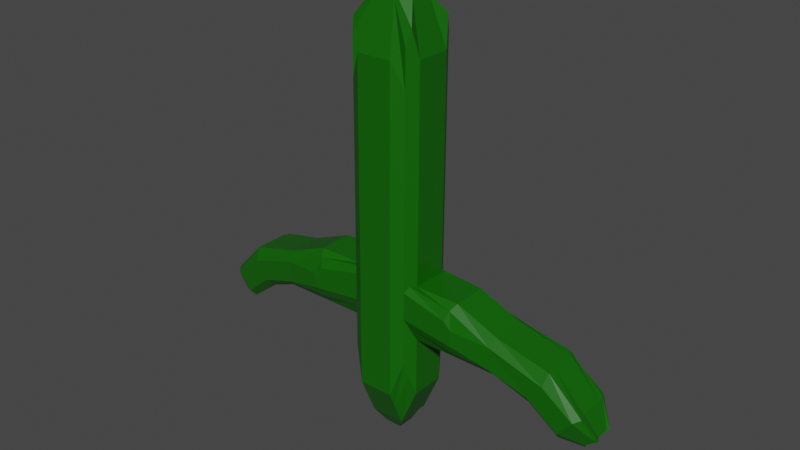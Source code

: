 # Source: Cactus.blend  (saved by Blender 2.81.16; exported with 4.5.12 LTS)
import bpy
from mathutils import Matrix  # noqa: F401  (used for matrix-valued properties, if any)

bpy.ops.wm.read_factory_settings(use_empty=True)
scene = bpy.context.scene
scene.name = 'Scene'

# ---- collections
col_collection = bpy.data.collections.new('Collection'); scene.collection.children.link(col_collection)

# ---- materials (node trees are filled in below, after node groups)
mat_material = bpy.data.materials.new('Material')
mat_material.alpha_threshold = 0.0
mat_material.use_transparent_shadow = False
mat_material.line_color = (0.0, 0.0, 0.0, 1.0)

# ---- material node trees
mat_material.use_nodes = True; mat_material.node_tree.nodes.clear()
_N = mat_material.node_tree.nodes; _L = mat_material.node_tree.links
n0 = _N.new('ShaderNodeOutputMaterial'); n0.name = 'Material Output'; n0.location = (300, 300)
n1 = _N.new('ShaderNodeBsdfPrincipled'); n1.name = 'Principled BSDF'; n1.location = (10, 300)
n1.distribution = 'GGX'
n1.subsurface_method = 'BURLEY'
n1.inputs[0].default_value = (0.004681, 0.1193, 0.0, 1.0)
n1.inputs[2].default_value = 0.4
n1.inputs[3].default_value = 1.45
n1.inputs[27].default_value = (0.0, 0.0, 0.0, 1.0)
n1.inputs[28].default_value = 1.0
_L.new(n1.outputs[0], n0.inputs[0])
n0.is_active_output = True

# ---- world
world_world = bpy.data.worlds.new('World'); scene.world = world_world
world_world.use_nodes = True; world_world.node_tree.nodes.clear()
_N = world_world.node_tree.nodes; _L = world_world.node_tree.links
n0 = _N.new('ShaderNodeOutputWorld'); n0.name = 'World Output'; n0.location = (300, 300)
n1 = _N.new('ShaderNodeBackground'); n1.name = 'Background'; n1.location = (10, 300)
n1.inputs[0].default_value = (0.05088, 0.05088, 0.05088, 1.0)
_L.new(n1.outputs[0], n0.inputs[0])
n0.is_active_output = True
world_world.color = (0.05088, 0.05088, 0.05088)
world_world.use_sun_shadow = False
world_world.sun_shadow_jitter_overblur = 0.0

# ---- meshes
me_cube = bpy.data.meshes.new('Cube')
me_cube.from_pydata([(0.8122, -0.9554, 3.974), (0.8122, -0.9035, 12.67), (0.8122, 0.6691, 3.964), (0.8122, 0.7209, 12.66), (1.0, -0.1492, 2.963), (0.5948, -0.08692, 13.67), (1.0, 0.3508, 2.96), (0.5948, 0.2105, 13.67), (0.5948, -0.3843, 13.68), (1.0, -0.6491, 2.966), (0.2974, 0.5078, 13.67), (0.5, -1.149, 2.969), (0.5, -0.1561, 1.795), (0.2974, -0.6817, 13.68), (0.5, 0.8508, 2.957), (0.2974, -0.08692, 13.67), (0.5, 0.3439, 1.792), (0.2974, 0.2105, 13.67), (0.5, -0.6561, 1.798), (0.2974, -0.3843, 13.68), (0.5948, 0.06177, 13.67), (1.0, 0.1008, 2.962), (0.2974, 0.06177, 13.67), (0.5, 0.09388, 1.794), (1.0, -0.3991, 2.965), (0.5948, -0.2356, 13.67), (0.5, -0.4061, 1.797), (0.2974, -0.2356, 13.67), (0.1487, -0.6817, 13.68), (0.25, 0.8508, 2.957), (0.1487, -0.08692, 13.67), (0.1487, 0.2105, 13.67), (0.1487, -0.3843, 13.68), (0.1487, 0.5078, 13.67), (0.25, -1.149, 2.969), (0.25, -0.1586, 1.383), (0.25, 0.3439, 1.792), (0.25, -0.6561, 1.798), (0.1487, 0.06177, 13.67), (0.25, 0.09143, 1.382), (0.1487, -0.2356, 13.67), (0.25, -0.4086, 1.385), (0.9061, 0.51, 3.462), (0.9061, 0.5678, 13.17), (0.5, 0.5974, 2.375), (0.2974, 0.3592, 13.67), (0.1487, 0.3592, 13.67), (0.25, 0.5974, 2.375), (0.8897, -0.7723, 13.09), (0.8897, -0.8291, 3.558), (0.2974, -0.559, 13.68), (0.5, -0.9458, 2.486), (0.1487, -0.559, 13.68), (0.25, -0.9458, 2.486), (0.624, 0.09561, 2.083), (0.6273, -0.1543, 2.093), (0.6206, 0.3456, 2.074), (0.6339, -0.6542, 2.111), (0.6306, -0.4043, 2.102), (0.8122, -0.9101, 11.56), (0.8122, 0.7143, 11.56), (1.0, -0.09344, 12.31), (1.0, 0.4066, 12.31), (1.0, -0.5934, 12.31), (0.5, 0.9065, 12.3), (0.5, -1.093, 12.32), (1.0, 0.1566, 12.31), (1.0, -0.3434, 12.31), (0.25, -1.093, 12.32), (0.25, 0.9065, 12.3), (0.9061, 0.5604, 11.93), (0.8897, -0.7795, 11.87), (0.8122, -0.9424, 6.158), (0.8122, 0.6821, 6.148), (1.0, -0.1294, 6.273), (1.0, 0.3706, 6.27), (1.0, -0.6294, 6.276), (0.5, 0.8669, 5.647), (0.5, -1.133, 5.659), (1.0, 0.1206, 6.272), (1.0, -0.3794, 6.275), (0.25, -1.133, 5.659), (0.25, 0.8669, 5.647), (0.9061, 0.5267, 6.269), (0.8897, -0.8126, 6.32), (0.8122, -0.9471, 5.371), (0.8122, 0.6774, 5.361), (1.0, -0.1389, 4.684), (1.0, 0.3611, 4.681), (1.0, -0.6389, 4.687), (0.5, 0.8611, 4.678), (0.5, -1.139, 4.689), (1.0, 0.1111, 4.682), (1.0, -0.3889, 4.685), (0.25, -1.139, 4.689), (0.25, 0.8611, 4.678), (0.9061, 0.5192, 5.021), (0.8897, -0.8199, 5.089), (2.313, -0.9482, 5.173), (2.313, -0.9455, 5.624), (3.33, 0.6762, 5.163), (3.33, 0.6786, 5.568), (3.518, -0.1389, 4.684), (3.518, -0.1324, 5.768), (3.518, 0.3611, 4.681), (3.518, 0.3676, 5.765), (3.518, -0.6389, 4.687), (3.518, -0.6324, 5.771), (3.518, 0.1111, 4.682), (3.518, 0.1176, 5.766), (3.518, -0.3889, 4.685), (3.518, -0.3824, 5.769), (3.424, 0.5181, 4.823), (3.424, 0.5234, 5.712), (3.408, -0.8211, 4.891), (3.408, -0.8173, 5.529), (2.289, -0.1389, 4.684), (2.289, 0.1111, 4.682), (2.101, 0.6764, 5.191), (2.179, -0.821, 4.919), (2.289, -0.6389, 4.687), (2.289, 0.3611, 4.681), (2.195, 0.5182, 4.851), (2.289, -0.6294, 6.276), (2.289, -0.3794, 6.275), (2.289, -0.1294, 6.273), (2.101, -0.9442, 5.844), (2.179, -0.8139, 6.102), (2.289, 0.3706, 6.27), (2.195, 0.5251, 6.01), (2.101, -0.9481, 5.201), (2.101, 0.68, 5.794), (2.289, 0.1206, 6.272), (2.289, -0.3889, 4.685), (4.633, 0.7721, 4.762), (4.891, 0.774, 5.073), (4.468, -0.04303, 4.274), (4.98, -0.03668, 5.339), (4.468, 0.457, 4.271), (4.98, 0.4633, 5.336), (4.468, -0.543, 4.277), (4.98, -0.5367, 5.342), (4.468, 0.207, 4.272), (4.98, 0.2133, 5.337), (4.468, -0.293, 4.275), (4.98, -0.2867, 5.34), (4.487, 0.6141, 4.44), (4.875, 0.6195, 5.355), (4.513, -0.7251, 4.504), (4.92, -0.7222, 4.996), (5.492, 0.8554, 4.049), (5.751, 0.8573, 4.361), (5.328, 0.04026, 3.561), (5.839, 0.04492, 4.344), (5.328, 0.5402, 3.558), (5.839, 0.5449, 4.341), (5.328, -0.4597, 3.564), (5.928, -0.4551, 4.347), (5.328, 0.2903, 3.56), (5.839, 0.2949, 4.343), (5.328, -0.2097, 3.563), (5.839, -0.2051, 4.346), (5.347, 0.6974, 3.728), (5.823, 0.7012, 4.361), (5.372, -0.6418, 3.792), (5.779, -0.6389, 4.283), (5.997, 0.5616, 3.617), (6.133, 0.5626, 3.781), (5.91, 0.1326, 3.36), (6.179, 0.1345, 3.685), (5.91, 0.3957, 3.358), (6.179, 0.3977, 3.683), (5.91, -0.1306, 3.361), (6.268, -0.1287, 3.686), (5.91, 0.2641, 3.359), (6.179, 0.2661, 3.684), (5.91, 0.0009731, 3.361), (6.179, 0.00291, 3.686), (5.92, 0.4784, 3.447), (6.212, 0.4799, 3.694), (5.934, -0.2265, 3.481), (6.148, -0.2249, 3.74), (-0.8122, -0.9554, 3.974), (-0.8122, -0.9035, 12.67), (-0.8122, 0.6691, 3.964), (-0.8122, 0.7209, 12.66), (-1.0, -0.1492, 2.963), (-0.5948, -0.08692, 13.67), (0.0, -0.6817, 13.68), (0.0, 0.8508, 2.957), (0.0, 0.5078, 13.67), (0.0, -1.149, 2.969), (0.0, -0.08692, 13.67), (0.0, -0.1586, 1.383), (-1.0, 0.3508, 2.96), (-0.5948, 0.2105, 13.67), (0.0, 0.2105, 13.67), (0.0, 0.3439, 1.792), (-0.5948, -0.3843, 13.68), (-1.0, -0.6491, 2.966), (0.0, -0.6561, 1.798), (0.0, -0.3843, 13.68), (-0.2974, 0.5078, 13.67), (-0.5, -1.149, 2.969), (-0.5, -0.1561, 1.795), (-0.2974, -0.6817, 13.68), (-0.5, 0.8508, 2.957), (-0.2974, -0.08692, 13.67), (-0.5, 0.3439, 1.792), (-0.2974, 0.2105, 13.67), (-0.5, -0.6561, 1.798), (-0.2974, -0.3843, 13.68), (-0.5948, 0.06177, 13.67), (-1.0, 0.1008, 2.962), (0.0, 0.06177, 13.67), (0.0, 0.09143, 1.382), (-0.2974, 0.06177, 13.67), (-0.5, 0.09388, 1.794), (-1.0, -0.3991, 2.965), (0.0, -0.4086, 1.385), (0.0, -0.2356, 13.67), (-0.5948, -0.2356, 13.67), (-0.5, -0.4061, 1.797), (-0.2974, -0.2356, 13.67), (-0.1487, -0.6817, 13.68), (-0.25, 0.8508, 2.957), (-0.1487, -0.08692, 13.67), (-0.1487, 0.2105, 13.67), (-0.1487, -0.3843, 13.68), (-0.1487, 0.5078, 13.67), (-0.25, -1.149, 2.969), (-0.25, -0.1586, 1.383), (-0.25, 0.3439, 1.792), (-0.25, -0.6561, 1.798), (-0.1487, 0.06177, 13.67), (-0.25, 0.09143, 1.382), (-0.1487, -0.2356, 13.67), (-0.25, -0.4086, 1.385), (-0.9061, 0.51, 3.462), (0.0, 0.3592, 13.67), (0.0, 0.5974, 2.375), (-0.9061, 0.5678, 13.17), (-0.5, 0.5974, 2.375), (-0.2974, 0.3592, 13.67), (-0.1487, 0.3592, 13.67), (-0.25, 0.5974, 2.375), (-0.8897, -0.7723, 13.09), (-0.8897, -0.8291, 3.558), (0.0, -0.9458, 2.486), (0.0, -0.559, 13.68), (-0.2974, -0.559, 13.68), (-0.5, -0.9458, 2.486), (-0.1487, -0.559, 13.68), (-0.25, -0.9458, 2.486), (-0.624, 0.09561, 2.083), (-0.6273, -0.1543, 2.093), (-0.6206, 0.3456, 2.074), (-0.6339, -0.6542, 2.111), (-0.6306, -0.4043, 2.102), (-0.8122, -0.9101, 11.56), (-0.8122, 0.7143, 11.56), (-1.0, -0.09344, 12.31), (0.0, -1.093, 12.32), (0.0, 0.9065, 12.3), (-1.0, 0.4066, 12.31), (-1.0, -0.5934, 12.31), (-0.5, 0.9065, 12.3), (-0.5, -1.093, 12.32), (-1.0, 0.1566, 12.31), (-1.0, -0.3434, 12.31), (-0.25, -1.093, 12.32), (-0.25, 0.9065, 12.3), (-0.9061, 0.5604, 11.93), (-0.8897, -0.7795, 11.87), (-0.8122, -0.9424, 6.158), (-0.8122, 0.6821, 6.148), (-1.0, -0.1294, 6.273), (0.0, -1.133, 5.659), (0.0, 0.8669, 5.647), (-1.0, 0.3706, 6.27), (-1.0, -0.6294, 6.276), (-0.5, 0.8669, 5.647), (-0.5, -1.133, 5.659), (-1.0, 0.1206, 6.272), (-1.0, -0.3794, 6.275), (-0.25, -1.133, 5.659), (-0.25, 0.8669, 5.647), (-0.9061, 0.5267, 6.269), (-0.8897, -0.8126, 6.32), (-0.8122, -0.9471, 5.371), (-0.8122, 0.6774, 5.361), (-1.0, -0.1389, 4.684), (0.0, -1.139, 4.689), (0.0, 0.8611, 4.678), (-1.0, 0.3611, 4.681), (-1.0, -0.6389, 4.687), (-0.5, 0.8611, 4.678), (-0.5, -1.139, 4.689), (-1.0, 0.1111, 4.682), (-1.0, -0.3889, 4.685), (-0.25, -1.139, 4.689), (-0.25, 0.8611, 4.678), (-0.9061, 0.5192, 5.021), (-0.8897, -0.8199, 5.089), (-2.313, -0.9482, 5.173), (-2.313, -0.9455, 5.624), (-3.33, 0.6762, 5.163), (-3.33, 0.6786, 5.568), (-3.518, -0.1389, 4.684), (-3.518, -0.1324, 5.768), (-3.518, 0.3611, 4.681), (-3.518, 0.3676, 5.765), (-3.518, -0.6389, 4.687), (-3.518, -0.6324, 5.771), (-3.518, 0.1111, 4.682), (-3.518, 0.1176, 5.766), (-3.518, -0.3889, 4.685), (-3.518, -0.3824, 5.769), (-3.424, 0.5181, 4.823), (-3.424, 0.5234, 5.712), (-3.408, -0.8211, 4.891), (-3.408, -0.8173, 5.529), (-2.289, -0.1389, 4.684), (-2.289, 0.1111, 4.682), (-2.101, 0.6764, 5.191), (-2.179, -0.821, 4.919), (-2.289, -0.6389, 4.687), (-2.289, 0.3611, 4.681), (-2.195, 0.5182, 4.851), (-2.289, -0.6294, 6.276), (-2.289, -0.3794, 6.275), (-2.289, -0.1294, 6.273), (-2.101, -0.9442, 5.844), (-2.179, -0.8139, 6.102), (-2.289, 0.3706, 6.27), (-2.195, 0.5251, 6.01), (-2.101, -0.9481, 5.201), (-2.101, 0.68, 5.794), (-2.289, 0.1206, 6.272), (-2.289, -0.3889, 4.685), (-4.633, 0.7721, 4.762), (-4.891, 0.774, 5.073), (-4.468, -0.04303, 4.274), (-4.98, -0.03668, 5.339), (-4.468, 0.457, 4.271), (-4.98, 0.4633, 5.336), (-4.468, -0.543, 4.277), (-4.98, -0.5367, 5.342), (-4.468, 0.207, 4.272), (-4.98, 0.2133, 5.337), (-4.468, -0.293, 4.275), (-4.98, -0.2867, 5.34), (-4.487, 0.6141, 4.44), (-4.875, 0.6195, 5.355), (-4.513, -0.7251, 4.504), (-4.92, -0.7222, 4.996), (-5.492, 0.8554, 4.049), (-5.751, 0.8573, 4.361), (-5.328, 0.04026, 3.561), (-5.839, 0.04492, 4.344), (-5.328, 0.5402, 3.558), (-5.839, 0.5449, 4.341), (-5.328, -0.4597, 3.564), (-5.928, -0.4551, 4.347), (-5.328, 0.2903, 3.56), (-5.839, 0.2949, 4.343), (-5.328, -0.2097, 3.563), (-5.839, -0.2051, 4.346), (-5.347, 0.6974, 3.728), (-5.823, 0.7012, 4.361), (-5.372, -0.6418, 3.792), (-5.779, -0.6389, 4.283), (-5.997, 0.5616, 3.617), (-6.133, 0.5626, 3.781), (-5.91, 0.1326, 3.36), (-6.179, 0.1345, 3.685), (-5.91, 0.3957, 3.358), (-6.179, 0.3977, 3.683), (-5.91, -0.1306, 3.361), (-6.268, -0.1287, 3.686), (-5.91, 0.2641, 3.359), (-6.179, 0.2661, 3.684), (-5.91, 0.0009731, 3.361), (-6.179, 0.00291, 3.686), (-5.92, 0.4784, 3.447), (-6.212, 0.4799, 3.694), (-5.934, -0.2265, 3.481), (-6.148, -0.2249, 3.74)], [], [(45, 43, 3, 10), (96, 42, 2, 86), (91, 11, 0, 85), (93, 24, 4, 87), (27, 25, 5, 15), (41, 219, 193, 35), (95, 29, 189, 293), (47, 240, 189, 29), (39, 215, 197, 36), (92, 21, 6, 88), (22, 20, 7, 17), (53, 248, 200, 37), (50, 48, 8, 19), (97, 49, 9, 89), (52, 50, 19, 32), (49, 51, 57, 9), (38, 22, 17, 31), (21, 54, 56, 6), (42, 44, 14, 2), (86, 2, 14, 90), (24, 58, 55, 4), (40, 27, 15, 30), (94, 34, 11, 91), (46, 45, 10, 33), (4, 55, 54, 21), (30, 15, 22, 38), (15, 5, 20, 22), (87, 4, 21, 92), (35, 193, 215, 39), (32, 19, 27, 40), (9, 57, 58, 24), (37, 200, 219, 41), (19, 8, 25, 27), (89, 9, 24, 93), (18, 37, 41, 26), (201, 32, 40, 220), (12, 35, 39, 23), (192, 30, 38, 214), (239, 46, 33, 190), (292, 191, 34, 94), (220, 40, 30, 192), (214, 38, 31, 196), (249, 52, 32, 201), (51, 53, 37, 18), (23, 39, 36, 16), (44, 47, 29, 14), (90, 14, 29, 95), (26, 41, 35, 12), (16, 36, 47, 44), (196, 31, 46, 239), (31, 17, 45, 46), (6, 56, 44, 42), (36, 197, 240, 47), (88, 6, 42, 96), (17, 7, 43, 45), (11, 34, 53, 51), (188, 28, 52, 249), (0, 11, 51, 49), (28, 13, 50, 52), (85, 0, 49, 97), (13, 1, 48, 50), (34, 191, 248, 53), (44, 56, 16), (57, 51, 18), (54, 55, 12, 23), (58, 57, 18, 26), (55, 58, 26, 12), (56, 54, 23, 16), (1, 59, 71, 48), (7, 62, 70, 43), (10, 64, 69, 33), (188, 262, 68, 28), (8, 63, 67, 25), (5, 61, 66, 20), (28, 68, 65, 13), (3, 60, 64, 10), (48, 71, 63, 8), (20, 66, 62, 7), (33, 69, 263, 190), (25, 67, 61, 5), (13, 65, 59, 1), (43, 70, 60, 3), (59, 72, 84, 71), (62, 75, 83, 70), (64, 77, 82, 69), (262, 277, 81, 68), (63, 76, 80, 67), (61, 74, 79, 66), (68, 81, 78, 65), (60, 73, 77, 64), (71, 84, 76, 63), (66, 79, 75, 62), (69, 82, 278, 263), (67, 80, 74, 61), (65, 78, 72, 59), (70, 83, 73, 60), (127, 126, 99, 115), (125, 124, 111, 103), (77, 90, 95, 82), (277, 292, 94, 81), (124, 123, 107, 111), (116, 117, 108, 102), (81, 94, 91, 78), (73, 86, 90, 77), (117, 121, 104, 108), (122, 118, 100, 112), (82, 95, 293, 278), (167, 179, 171, 175, 169, 177, 173, 181, 180, 172, 176, 168, 174, 170, 178, 166), (119, 120, 106, 114), (78, 91, 85, 72), (121, 122, 112, 104), (99, 98, 114, 115), (114, 106, 140, 148), (107, 115, 149, 141), (102, 108, 142, 136), (109, 103, 137, 143), (106, 110, 144, 140), (111, 107, 141, 145), (104, 112, 146, 138), (129, 128, 105, 113), (123, 127, 115, 107), (126, 130, 98, 99), (131, 129, 113, 101), (128, 132, 109, 105), (118, 131, 101, 100), (132, 125, 103, 109), (120, 133, 110, 106), (133, 116, 102, 110), (130, 119, 114, 98), (85, 97, 119, 130), (93, 87, 116, 133), (89, 93, 133, 120), (79, 74, 125, 132), (86, 73, 131, 118), (75, 79, 132, 128), (73, 83, 129, 131), (72, 85, 130, 126), (76, 84, 127, 123), (83, 75, 128, 129), (88, 96, 122, 121), (97, 89, 120, 119), (96, 86, 118, 122), (92, 88, 121, 117), (87, 92, 117, 116), (80, 76, 123, 124), (74, 80, 124, 125), (84, 72, 126, 127), (138, 146, 162, 154), (134, 135, 151, 150), (149, 148, 164, 165), (135, 147, 163, 151), (146, 134, 150, 162), (137, 145, 161, 153), (144, 136, 152, 160), (105, 109, 143, 139), (108, 104, 138, 142), (103, 111, 145, 137), (115, 114, 148, 149), (110, 102, 136, 144), (100, 101, 135, 134), (101, 113, 147, 135), (112, 100, 134, 146), (113, 105, 139, 147), (153, 161, 177, 169), (160, 152, 168, 176), (155, 159, 175, 171), (158, 154, 170, 174), (157, 165, 181, 173), (164, 156, 172, 180), (159, 153, 169, 175), (147, 139, 155, 163), (140, 144, 160, 156), (145, 141, 157, 161), (136, 142, 158, 152), (143, 137, 153, 159), (148, 140, 156, 164), (141, 149, 165, 157), (142, 138, 154, 158), (139, 143, 159, 155), (162, 150, 166, 178), (151, 163, 179, 167), (165, 164, 180, 181), (150, 151, 167, 166), (154, 162, 178, 170), (163, 155, 171, 179), (156, 160, 176, 172), (161, 157, 173, 177), (152, 158, 174, 168), (243, 202, 185, 241), (302, 290, 184, 238), (297, 289, 182, 203), (299, 291, 186, 218), (223, 207, 187, 221), (237, 231, 193, 219), (301, 293, 189, 225), (245, 225, 189, 240), (235, 232, 197, 215), (298, 294, 194, 213), (216, 209, 195, 212), (253, 233, 200, 248), (250, 211, 198, 246), (303, 295, 199, 247), (252, 228, 211, 250), (247, 199, 257, 251), (234, 227, 209, 216), (213, 194, 256, 254), (238, 184, 206, 242), (290, 296, 206, 184), (218, 186, 255, 258), (236, 226, 207, 223), (300, 297, 203, 230), (244, 229, 202, 243), (186, 213, 254, 255), (226, 234, 216, 207), (207, 216, 212, 187), (291, 298, 213, 186), (231, 235, 215, 193), (228, 236, 223, 211), (199, 218, 258, 257), (233, 237, 219, 200), (211, 223, 221, 198), (295, 299, 218, 199), (210, 222, 237, 233), (201, 220, 236, 228), (204, 217, 235, 231), (192, 214, 234, 226), (239, 190, 229, 244), (292, 300, 230, 191), (220, 192, 226, 236), (214, 196, 227, 234), (249, 201, 228, 252), (251, 210, 233, 253), (217, 208, 232, 235), (242, 206, 225, 245), (296, 301, 225, 206), (222, 204, 231, 237), (208, 242, 245, 232), (196, 239, 244, 227), (227, 244, 243, 209), (194, 238, 242, 256), (232, 245, 240, 197), (294, 302, 238, 194), (209, 243, 241, 195), (203, 251, 253, 230), (188, 249, 252, 224), (182, 247, 251, 203), (224, 252, 250, 205), (289, 303, 247, 182), (205, 250, 246, 183), (230, 253, 248, 191), (242, 208, 256), (257, 210, 251), (254, 217, 204, 255), (258, 222, 210, 257), (255, 204, 222, 258), (256, 208, 217, 254), (183, 246, 273, 259), (195, 241, 272, 264), (202, 229, 271, 266), (188, 224, 270, 262), (198, 221, 269, 265), (187, 212, 268, 261), (224, 205, 267, 270), (185, 202, 266, 260), (246, 198, 265, 273), (212, 195, 264, 268), (229, 190, 263, 271), (221, 187, 261, 269), (205, 183, 259, 267), (241, 185, 260, 272), (259, 273, 288, 274), (264, 272, 287, 279), (266, 271, 286, 281), (262, 270, 285, 277), (265, 269, 284, 280), (261, 268, 283, 276), (270, 267, 282, 285), (260, 266, 281, 275), (273, 265, 280, 288), (268, 264, 279, 283), (271, 263, 278, 286), (269, 261, 276, 284), (267, 259, 274, 282), (272, 260, 275, 287), (333, 321, 305, 332), (331, 309, 317, 330), (281, 286, 301, 296), (277, 285, 300, 292), (330, 317, 313, 329), (322, 308, 314, 323), (285, 282, 297, 300), (275, 281, 296, 290), (323, 314, 310, 327), (328, 318, 306, 324), (286, 278, 293, 301), (373, 372, 384, 376, 380, 374, 382, 378, 386, 387, 379, 383, 375, 381, 377, 385), (325, 320, 312, 326), (282, 274, 289, 297), (327, 310, 318, 328), (305, 321, 320, 304), (320, 354, 346, 312), (313, 347, 355, 321), (308, 342, 348, 314), (315, 349, 343, 309), (312, 346, 350, 316), (317, 351, 347, 313), (310, 344, 352, 318), (335, 319, 311, 334), (329, 313, 321, 333), (332, 305, 304, 336), (337, 307, 319, 335), (334, 311, 315, 338), (324, 306, 307, 337), (338, 315, 309, 331), (326, 312, 316, 339), (339, 316, 308, 322), (336, 304, 320, 325), (289, 336, 325, 303), (299, 339, 322, 291), (295, 326, 339, 299), (283, 338, 331, 276), (290, 324, 337, 275), (279, 334, 338, 283), (275, 337, 335, 287), (274, 332, 336, 289), (280, 329, 333, 288), (287, 335, 334, 279), (294, 327, 328, 302), (303, 325, 326, 295), (302, 328, 324, 290), (298, 323, 327, 294), (291, 322, 323, 298), (284, 330, 329, 280), (276, 331, 330, 284), (288, 333, 332, 274), (344, 360, 368, 352), (340, 356, 357, 341), (355, 371, 370, 354), (341, 357, 369, 353), (352, 368, 356, 340), (343, 359, 367, 351), (350, 366, 358, 342), (311, 345, 349, 315), (314, 348, 344, 310), (309, 343, 351, 317), (321, 355, 354, 320), (316, 350, 342, 308), (306, 340, 341, 307), (307, 341, 353, 319), (318, 352, 340, 306), (319, 353, 345, 311), (359, 375, 383, 367), (366, 382, 374, 358), (361, 377, 381, 365), (364, 380, 376, 360), (363, 379, 387, 371), (370, 386, 378, 362), (365, 381, 375, 359), (353, 369, 361, 345), (346, 362, 366, 350), (351, 367, 363, 347), (342, 358, 364, 348), (349, 365, 359, 343), (354, 370, 362, 346), (347, 363, 371, 355), (348, 364, 360, 344), (345, 361, 365, 349), (368, 384, 372, 356), (357, 373, 385, 369), (371, 387, 386, 370), (356, 372, 373, 357), (360, 376, 384, 368), (369, 385, 377, 361), (362, 378, 382, 366), (367, 383, 379, 363), (358, 374, 380, 364)])
_uv = me_cube.uv_layers.new(name='UVMap')
_uv.uv.foreach_set('vector', [0.3125, 0.7188, 0.375, 0.7188, 0.375, 0.75, 0.3125, 0.75, 0.5848, 0.7188, 0.625, 0.7188, 0.625, 0.75, 0.5848, 0.75, 0.5848, 0.4375, 0.625, 0.4375, 0.625, 0.5, 0.5848, 0.5, 0.5848, 0.5938, 0.625, 0.5938, 0.625, 0.625, 0.5848, 0.625, 0.3125, 0.5938, 0.375, 0.5938, 0.375, 0.625, 0.3125, 0.625, 0.7188, 0.5938, 0.75, 0.5938, 0.75, 0.625, 0.7188, 0.625, 0.5848, 0.8438, 0.625, 0.8438, 0.625, 0.875, 0.5848, 0.875, 0.7188, 0.7188, 0.75, 0.7188, 0.75, 0.75, 0.7188, 0.75, 0.7188, 0.6562, 0.75, 0.6562, 0.75, 0.6875, 0.7188, 0.6875, 0.5848, 0.6562, 0.625, 0.6562, 0.625, 0.6875, 0.5848, 0.6875, 0.3125, 0.6562, 0.375, 0.6562, 0.375, 0.6875, 0.3125, 0.6875, 0.7188, 0.5258, 0.75, 0.5258, 0.75, 0.5625, 0.7188, 0.5625, 0.3125, 0.5258, 0.375, 0.5258, 0.375, 0.5625, 0.3125, 0.5625, 0.5848, 0.5258, 0.625, 0.5258, 0.625, 0.5625, 0.5848, 0.5625, 0.2812, 0.5258, 0.3125, 0.5258, 0.3125, 0.5625, 0.2812, 0.5625, 0.625, 0.5258, 0.6875, 0.5258, 0.6708, 0.5625, 0.625, 0.5625, 0.2812, 0.6562, 0.3125, 0.6562, 0.3125, 0.6875, 0.2812, 0.6875, 0.625, 0.6562, 0.672, 0.6562, 0.6724, 0.6875, 0.625, 0.6875, 0.625, 0.7188, 0.6875, 0.7188, 0.6875, 0.75, 0.625, 0.75, 0.5848, 0.75, 0.625, 0.75, 0.625, 0.8125, 0.5848, 0.8125, 0.625, 0.5938, 0.6712, 0.5938, 0.6716, 0.625, 0.625, 0.625, 0.2812, 0.5938, 0.3125, 0.5938, 0.3125, 0.625, 0.2812, 0.625, 0.5848, 0.4062, 0.625, 0.4062, 0.625, 0.4375, 0.5848, 0.4375, 0.2812, 0.7188, 0.3125, 0.7188, 0.3125, 0.75, 0.2812, 0.75, 0.625, 0.625, 0.6716, 0.625, 0.672, 0.6562, 0.625, 0.6562, 0.2812, 0.625, 0.3125, 0.625, 0.3125, 0.6562, 0.2812, 0.6562, 0.3125, 0.625, 0.375, 0.625, 0.375, 0.6562, 0.3125, 0.6562, 0.5848, 0.625, 0.625, 0.625, 0.625, 0.6562, 0.5848, 0.6562, 0.7188, 0.625, 0.75, 0.625, 0.75, 0.6562, 0.7188, 0.6562, 0.2812, 0.5625, 0.3125, 0.5625, 0.3125, 0.5938, 0.2812, 0.5938, 0.625, 0.5625, 0.6708, 0.5625, 0.6712, 0.5938, 0.625, 0.5938, 0.7188, 0.5625, 0.75, 0.5625, 0.75, 0.5938, 0.7188, 0.5938, 0.3125, 0.5625, 0.375, 0.5625, 0.375, 0.5938, 0.3125, 0.5938, 0.5848, 0.5625, 0.625, 0.5625, 0.625, 0.5938, 0.5848, 0.5938, 0.6875, 0.5625, 0.7188, 0.5625, 0.7188, 0.5938, 0.6875, 0.5938, 0.25, 0.5625, 0.2812, 0.5625, 0.2812, 0.5938, 0.25, 0.5938, 0.6875, 0.625, 0.7188, 0.625, 0.7188, 0.6562, 0.6875, 0.6562, 0.25, 0.625, 0.2812, 0.625, 0.2812, 0.6562, 0.25, 0.6562, 0.25, 0.7188, 0.2812, 0.7188, 0.2812, 0.75, 0.25, 0.75, 0.5848, 0.375, 0.625, 0.375, 0.625, 0.4062, 0.5848, 0.4062, 0.25, 0.5938, 0.2812, 0.5938, 0.2812, 0.625, 0.25, 0.625, 0.25, 0.6562, 0.2812, 0.6562, 0.2812, 0.6875, 0.25, 0.6875, 0.25, 0.5258, 0.2812, 0.5258, 0.2812, 0.5625, 0.25, 0.5625, 0.6875, 0.5258, 0.7188, 0.5258, 0.7188, 0.5625, 0.6875, 0.5625, 0.6875, 0.6562, 0.7188, 0.6562, 0.7188, 0.6875, 0.6875, 0.6875, 0.6875, 0.7188, 0.7188, 0.7188, 0.7188, 0.75, 0.6875, 0.75, 0.5848, 0.8125, 0.625, 0.8125, 0.625, 0.8438, 0.5848, 0.8438, 0.6875, 0.5938, 0.7188, 0.5938, 0.7188, 0.625, 0.6875, 0.625, 0.6875, 0.6875, 0.7188, 0.6875, 0.7188, 0.7188, 0.6875, 0.7188, 0.25, 0.6875, 0.2812, 0.6875, 0.2812, 0.7188, 0.25, 0.7188, 0.2812, 0.6875, 0.3125, 0.6875, 0.3125, 0.7188, 0.2812, 0.7188, 0.625, 0.6875, 0.6724, 0.6875, 0.6875, 0.7188, 0.625, 0.7188, 0.7188, 0.6875, 0.75, 0.6875, 0.75, 0.7188, 0.7188, 0.7188, 0.5848, 0.6875, 0.625, 0.6875, 0.625, 0.7188, 0.5848, 0.7188, 0.3125, 0.6875, 0.375, 0.6875, 0.375, 0.7188, 0.3125, 0.7188, 0.6875, 0.5, 0.7188, 0.5, 0.7188, 0.5258, 0.6875, 0.5258, 0.25, 0.5, 0.2812, 0.5, 0.2812, 0.5258, 0.25, 0.5258, 0.625, 0.5, 0.6875, 0.5, 0.6875, 0.5258, 0.625, 0.5258, 0.2812, 0.5, 0.3125, 0.5, 0.3125, 0.5258, 0.2812, 0.5258, 0.5848, 0.5, 0.625, 0.5, 0.625, 0.5258, 0.5848, 0.5258, 0.3125, 0.5, 0.375, 0.5, 0.375, 0.5258, 0.3125, 0.5258, 0.7188, 0.5, 0.75, 0.5, 0.75, 0.5258, 0.7188, 0.5258, 0.6875, 0.7188, 0.6724, 0.6875, 0.6875, 0.6875, 0.6708, 0.5625, 0.6875, 0.5258, 0.6875, 0.5625, 0.672, 0.6562, 0.6716, 0.625, 0.6875, 0.625, 0.6875, 0.6562, 0.6712, 0.5938, 0.6708, 0.5625, 0.6875, 0.5625, 0.6875, 0.5938, 0.6716, 0.625, 0.6712, 0.5938, 0.6875, 0.5938, 0.6875, 0.625, 0.6724, 0.6875, 0.672, 0.6562, 0.6875, 0.6562, 0.6875, 0.6875, 0.375, 0.5, 0.4069, 0.5, 0.4069, 0.5258, 0.375, 0.5258, 0.375, 0.6875, 0.4069, 0.6875, 0.4069, 0.7188, 0.375, 0.7188, 0.375, 0.8125, 0.4069, 0.8125, 0.4069, 0.8438, 0.375, 0.8438, 0.375, 0.375, 0.4069, 0.375, 0.4069, 0.4062, 0.375, 0.4062, 0.375, 0.5625, 0.4069, 0.5625, 0.4069, 0.5938, 0.375, 0.5938, 0.375, 0.625, 0.4069, 0.625, 0.4069, 0.6562, 0.375, 0.6562, 0.375, 0.4062, 0.4069, 0.4062, 0.4069, 0.4375, 0.375, 0.4375, 0.375, 0.75, 0.4069, 0.75, 0.4069, 0.8125, 0.375, 0.8125, 0.375, 0.5258, 0.4069, 0.5258, 0.4069, 0.5625, 0.375, 0.5625, 0.375, 0.6562, 0.4069, 0.6562, 0.4069, 0.6875, 0.375, 0.6875, 0.375, 0.8438, 0.4069, 0.8438, 0.4069, 0.875, 0.375, 0.875, 0.375, 0.5938, 0.4069, 0.5938, 0.4069, 0.625, 0.375, 0.625, 0.375, 0.4375, 0.4069, 0.4375, 0.4069, 0.5, 0.375, 0.5, 0.375, 0.7188, 0.4069, 0.7188, 0.4069, 0.75, 0.375, 0.75, 0.4069, 0.5, 0.5622, 0.5, 0.5622, 0.5258, 0.4069, 0.5258, 0.4069, 0.6875, 0.5622, 0.6875, 0.5622, 0.7188, 0.4069, 0.7188, 0.4069, 0.8125, 0.5622, 0.8125, 0.5622, 0.8438, 0.4069, 0.8438, 0.4069, 0.375, 0.5622, 0.375, 0.5622, 0.4062, 0.4069, 0.4062, 0.4069, 0.5625, 0.5622, 0.5625, 0.5622, 0.5938, 0.4069, 0.5938, 0.4069, 0.625, 0.5622, 0.625, 0.5622, 0.6562, 0.4069, 0.6562, 0.4069, 0.4062, 0.5622, 0.4062, 0.5622, 0.4375, 0.4069, 0.4375, 0.4069, 0.75, 0.5622, 0.75, 0.5622, 0.8125, 0.4069, 0.8125, 0.4069, 0.5258, 0.5622, 0.5258, 0.5622, 0.5625, 0.4069, 0.5625, 0.4069, 0.6562, 0.5622, 0.6562, 0.5622, 0.6875, 0.4069, 0.6875, 0.4069, 0.8438, 0.5622, 0.8438, 0.5622, 0.875, 0.4069, 0.875, 0.4069, 0.5938, 0.5622, 0.5938, 0.5622, 0.625, 0.4069, 0.625, 0.4069, 0.4375, 0.5622, 0.4375, 0.5622, 0.5, 0.4069, 0.5, 0.4069, 0.7188, 0.5622, 0.7188, 0.5622, 0.75, 0.4069, 0.75, 0.5622, 0.5258, 0.5622, 0.5, 0.5622, 0.5, 0.5622, 0.5258, 0.5622, 0.625, 0.5622, 0.5938, 0.5622, 0.5938, 0.5622, 0.625, 0.5622, 0.8125, 0.5848, 0.8125, 0.5848, 0.8438, 0.5622, 0.8438, 0.5622, 0.375, 0.5848, 0.375, 0.5848, 0.4062, 0.5622, 0.4062, 0.5622, 0.5938, 0.5622, 0.5625, 0.5622, 0.5625, 0.5622, 0.5938, 0.5848, 0.625, 0.5848, 0.6562, 0.5848, 0.6562, 0.5848, 0.625, 0.5622, 0.4062, 0.5848, 0.4062, 0.5848, 0.4375, 0.5622, 0.4375, 0.5622, 0.75, 0.5848, 0.75, 0.5848, 0.8125, 0.5622, 0.8125, 0.5848, 0.6562, 0.5848, 0.6875, 0.5848, 0.6875, 0.5848, 0.6562, 0.5848, 0.7188, 0.5848, 0.75, 0.5848, 0.75, 0.5848, 0.7188, 0.5622, 0.8438, 0.5848, 0.8438, 0.5848, 0.875, 0.5622, 0.875, 0.5622, 0.75, 0.5622, 0.7188, 0.5622, 0.6875, 0.5622, 0.6562, 0.5622, 0.625, 0.5622, 0.5938, 0.5622, 0.5625, 0.5622, 0.5258, 0.5848, 0.5258, 0.5848, 0.5625, 0.5848, 0.5938, 0.5848, 0.625, 0.5848, 0.6562, 0.5848, 0.6875, 0.5848, 0.7188, 0.5848, 0.75, 0.5848, 0.5258, 0.5848, 0.5625, 0.5848, 0.5625, 0.5848, 0.5258, 0.5622, 0.4375, 0.5848, 0.4375, 0.5848, 0.5, 0.5622, 0.5, 0.5848, 0.6875, 0.5848, 0.7188, 0.5848, 0.7188, 0.5848, 0.6875, 0.5622, 0.5, 0.5848, 0.5, 0.5848, 0.5258, 0.5622, 0.5258, 0.5848, 0.5258, 0.5848, 0.5625, 0.5848, 0.5625, 0.5848, 0.5258, 0.5622, 0.5625, 0.5622, 0.5258, 0.5622, 0.5258, 0.5622, 0.5625, 0.5848, 0.625, 0.5848, 0.6562, 0.5848, 0.6562, 0.5848, 0.625, 0.5622, 0.6562, 0.5622, 0.625, 0.5622, 0.625, 0.5622, 0.6562, 0.5848, 0.5625, 0.5848, 0.5938, 0.5848, 0.5938, 0.5848, 0.5625, 0.5622, 0.5938, 0.5622, 0.5625, 0.5622, 0.5625, 0.5622, 0.5938, 0.5848, 0.6875, 0.5848, 0.7188, 0.5848, 0.7188, 0.5848, 0.6875, 0.5622, 0.7188, 0.5622, 0.6875, 0.5622, 0.6875, 0.5622, 0.7188, 0.5622, 0.5625, 0.5622, 0.5258, 0.5622, 0.5258, 0.5622, 0.5625, 0.5622, 0.5, 0.5848, 0.5, 0.5848, 0.5, 0.5622, 0.5, 0.5622, 0.75, 0.5622, 0.7188, 0.5622, 0.7188, 0.5622, 0.75, 0.5622, 0.6875, 0.5622, 0.6562, 0.5622, 0.6562, 0.5622, 0.6875, 0.5848, 0.75, 0.5622, 0.75, 0.5622, 0.75, 0.5848, 0.75, 0.5622, 0.6562, 0.5622, 0.625, 0.5622, 0.625, 0.5622, 0.6562, 0.5848, 0.5625, 0.5848, 0.5938, 0.5848, 0.5938, 0.5848, 0.5625, 0.5848, 0.5938, 0.5848, 0.625, 0.5848, 0.625, 0.5848, 0.5938, 0.5848, 0.5, 0.5848, 0.5258, 0.5848, 0.5258, 0.5848, 0.5, 0.5848, 0.5, 0.5848, 0.5258, 0.5848, 0.5258, 0.5848, 0.5, 0.5848, 0.5938, 0.5848, 0.625, 0.5848, 0.625, 0.5848, 0.5938, 0.5848, 0.5625, 0.5848, 0.5938, 0.5848, 0.5938, 0.5848, 0.5625, 0.5622, 0.6562, 0.5622, 0.625, 0.5622, 0.625, 0.5622, 0.6562, 0.5848, 0.75, 0.5622, 0.75, 0.5622, 0.75, 0.5848, 0.75, 0.5622, 0.6875, 0.5622, 0.6562, 0.5622, 0.6562, 0.5622, 0.6875, 0.5622, 0.75, 0.5622, 0.7188, 0.5622, 0.7188, 0.5622, 0.75, 0.5622, 0.5, 0.5848, 0.5, 0.5848, 0.5, 0.5622, 0.5, 0.5622, 0.5625, 0.5622, 0.5258, 0.5622, 0.5258, 0.5622, 0.5625, 0.5622, 0.7188, 0.5622, 0.6875, 0.5622, 0.6875, 0.5622, 0.7188, 0.5848, 0.6875, 0.5848, 0.7188, 0.5848, 0.7188, 0.5848, 0.6875, 0.5848, 0.5258, 0.5848, 0.5625, 0.5848, 0.5625, 0.5848, 0.5258, 0.5848, 0.7188, 0.5848, 0.75, 0.5848, 0.75, 0.5848, 0.7188, 0.5848, 0.6562, 0.5848, 0.6875, 0.5848, 0.6875, 0.5848, 0.6562, 0.5848, 0.625, 0.5848, 0.6562, 0.5848, 0.6562, 0.5848, 0.625, 0.5622, 0.5938, 0.5622, 0.5625, 0.5622, 0.5625, 0.5622, 0.5938, 0.5622, 0.625, 0.5622, 0.5938, 0.5622, 0.5938, 0.5622, 0.625, 0.5622, 0.5258, 0.5622, 0.5, 0.5622, 0.5, 0.5622, 0.5258, 0.5848, 0.6875, 0.5848, 0.7188, 0.5848, 0.7188, 0.5848, 0.6875, 0.5848, 0.75, 0.5622, 0.75, 0.5622, 0.75, 0.5848, 0.75, 0.5622, 0.5258, 0.5848, 0.5258, 0.5848, 0.5258, 0.5622, 0.5258, 0.5622, 0.75, 0.5622, 0.7188, 0.5622, 0.7188, 0.5622, 0.75, 0.5848, 0.7188, 0.5848, 0.75, 0.5848, 0.75, 0.5848, 0.7188, 0.5622, 0.625, 0.5622, 0.5938, 0.5622, 0.5938, 0.5622, 0.625, 0.5848, 0.5938, 0.5848, 0.625, 0.5848, 0.625, 0.5848, 0.5938, 0.5622, 0.6875, 0.5622, 0.6562, 0.5622, 0.6562, 0.5622, 0.6875, 0.5848, 0.6562, 0.5848, 0.6875, 0.5848, 0.6875, 0.5848, 0.6562, 0.5622, 0.625, 0.5622, 0.5938, 0.5622, 0.5938, 0.5622, 0.625, 0.5622, 0.5258, 0.5848, 0.5258, 0.5848, 0.5258, 0.5622, 0.5258, 0.5848, 0.5938, 0.5848, 0.625, 0.5848, 0.625, 0.5848, 0.5938, 0.5848, 0.75, 0.5622, 0.75, 0.5622, 0.75, 0.5848, 0.75, 0.5622, 0.75, 0.5622, 0.7188, 0.5622, 0.7188, 0.5622, 0.75, 0.5848, 0.7188, 0.5848, 0.75, 0.5848, 0.75, 0.5848, 0.7188, 0.5622, 0.7188, 0.5622, 0.6875, 0.5622, 0.6875, 0.5622, 0.7188, 0.5622, 0.625, 0.5622, 0.5938, 0.5622, 0.5938, 0.5622, 0.625, 0.5848, 0.5938, 0.5848, 0.625, 0.5848, 0.625, 0.5848, 0.5938, 0.5622, 0.6875, 0.5622, 0.6562, 0.5622, 0.6562, 0.5622, 0.6875, 0.5848, 0.6562, 0.5848, 0.6875, 0.5848, 0.6875, 0.5848, 0.6562, 0.5622, 0.5625, 0.5622, 0.5258, 0.5622, 0.5258, 0.5622, 0.5625, 0.5848, 0.5258, 0.5848, 0.5625, 0.5848, 0.5625, 0.5848, 0.5258, 0.5622, 0.6562, 0.5622, 0.625, 0.5622, 0.625, 0.5622, 0.6562, 0.5622, 0.7188, 0.5622, 0.6875, 0.5622, 0.6875, 0.5622, 0.7188, 0.5848, 0.5625, 0.5848, 0.5938, 0.5848, 0.5938, 0.5848, 0.5625, 0.5622, 0.5938, 0.5622, 0.5625, 0.5622, 0.5625, 0.5622, 0.5938, 0.5848, 0.625, 0.5848, 0.6562, 0.5848, 0.6562, 0.5848, 0.625, 0.5622, 0.6562, 0.5622, 0.625, 0.5622, 0.625, 0.5622, 0.6562, 0.5848, 0.5258, 0.5848, 0.5625, 0.5848, 0.5625, 0.5848, 0.5258, 0.5622, 0.5625, 0.5622, 0.5258, 0.5622, 0.5258, 0.5622, 0.5625, 0.5848, 0.6562, 0.5848, 0.6875, 0.5848, 0.6875, 0.5848, 0.6562, 0.5622, 0.6875, 0.5622, 0.6562, 0.5622, 0.6562, 0.5622, 0.6875, 0.5848, 0.7188, 0.5848, 0.75, 0.5848, 0.75, 0.5848, 0.7188, 0.5622, 0.75, 0.5622, 0.7188, 0.5622, 0.7188, 0.5622, 0.75, 0.5622, 0.5258, 0.5848, 0.5258, 0.5848, 0.5258, 0.5622, 0.5258, 0.5848, 0.75, 0.5622, 0.75, 0.5622, 0.75, 0.5848, 0.75, 0.5848, 0.6875, 0.5848, 0.7188, 0.5848, 0.7188, 0.5848, 0.6875, 0.5622, 0.7188, 0.5622, 0.6875, 0.5622, 0.6875, 0.5622, 0.7188, 0.5848, 0.5625, 0.5848, 0.5938, 0.5848, 0.5938, 0.5848, 0.5625, 0.5622, 0.5938, 0.5622, 0.5625, 0.5622, 0.5625, 0.5622, 0.5938, 0.5848, 0.625, 0.5848, 0.6562, 0.5848, 0.6562, 0.5848, 0.625, 0.3125, 0.7188, 0.3125, 0.75, 0.375, 0.75, 0.375, 0.7188, 0.5848, 0.7188, 0.5848, 0.75, 0.625, 0.75, 0.625, 0.7188, 0.5848, 0.4375, 0.5848, 0.5, 0.625, 0.5, 0.625, 0.4375, 0.5848, 0.5938, 0.5848, 0.625, 0.625, 0.625, 0.625, 0.5938, 0.3125, 0.5938, 0.3125, 0.625, 0.375, 0.625, 0.375, 0.5938, 0.7188, 0.5938, 0.7188, 0.625, 0.75, 0.625, 0.75, 0.5938, 0.5848, 0.8438, 0.5848, 0.875, 0.625, 0.875, 0.625, 0.8438, 0.7188, 0.7188, 0.7188, 0.75, 0.75, 0.75, 0.75, 0.7188, 0.7188, 0.6562, 0.7188, 0.6875, 0.75, 0.6875, 0.75, 0.6562, 0.5848, 0.6562, 0.5848, 0.6875, 0.625, 0.6875, 0.625, 0.6562, 0.3125, 0.6562, 0.3125, 0.6875, 0.375, 0.6875, 0.375, 0.6562, 0.7188, 0.5258, 0.7188, 0.5625, 0.75, 0.5625, 0.75, 0.5258, 0.3125, 0.5258, 0.3125, 0.5625, 0.375, 0.5625, 0.375, 0.5258, 0.5848, 0.5258, 0.5848, 0.5625, 0.625, 0.5625, 0.625, 0.5258, 0.2812, 0.5258, 0.2812, 0.5625, 0.3125, 0.5625, 0.3125, 0.5258, 0.625, 0.5258, 0.625, 0.5625, 0.6708, 0.5625, 0.6875, 0.5258, 0.2812, 0.6562, 0.2812, 0.6875, 0.3125, 0.6875, 0.3125, 0.6562, 0.625, 0.6562, 0.625, 0.6875, 0.6724, 0.6875, 0.672, 0.6562, 0.625, 0.7188, 0.625, 0.75, 0.6875, 0.75, 0.6875, 0.7188, 0.5848, 0.75, 0.5848, 0.8125, 0.625, 0.8125, 0.625, 0.75, 0.625, 0.5938, 0.625, 0.625, 0.6716, 0.625, 0.6712, 0.5938, 0.2812, 0.5938, 0.2812, 0.625, 0.3125, 0.625, 0.3125, 0.5938, 0.5848, 0.4062, 0.5848, 0.4375, 0.625, 0.4375, 0.625, 0.4062, 0.2812, 0.7188, 0.2812, 0.75, 0.3125, 0.75, 0.3125, 0.7188, 0.625, 0.625, 0.625, 0.6562, 0.672, 0.6562, 0.6716, 0.625, 0.2812, 0.625, 0.2812, 0.6562, 0.3125, 0.6562, 0.3125, 0.625, 0.3125, 0.625, 0.3125, 0.6562, 0.375, 0.6562, 0.375, 0.625, 0.5848, 0.625, 0.5848, 0.6562, 0.625, 0.6562, 0.625, 0.625, 0.7188, 0.625, 0.7188, 0.6562, 0.75, 0.6562, 0.75, 0.625, 0.2812, 0.5625, 0.2812, 0.5938, 0.3125, 0.5938, 0.3125, 0.5625, 0.625, 0.5625, 0.625, 0.5938, 0.6712, 0.5938, 0.6708, 0.5625, 0.7188, 0.5625, 0.7188, 0.5938, 0.75, 0.5938, 0.75, 0.5625, 0.3125, 0.5625, 0.3125, 0.5938, 0.375, 0.5938, 0.375, 0.5625, 0.5848, 0.5625, 0.5848, 0.5938, 0.625, 0.5938, 0.625, 0.5625, 0.6875, 0.5625, 0.6875, 0.5938, 0.7188, 0.5938, 0.7188, 0.5625, 0.25, 0.5625, 0.25, 0.5938, 0.2812, 0.5938, 0.2812, 0.5625, 0.6875, 0.625, 0.6875, 0.6562, 0.7188, 0.6562, 0.7188, 0.625, 0.25, 0.625, 0.25, 0.6562, 0.2812, 0.6562, 0.2812, 0.625, 0.25, 0.7188, 0.25, 0.75, 0.2812, 0.75, 0.2812, 0.7188, 0.5848, 0.375, 0.5848, 0.4062, 0.625, 0.4062, 0.625, 0.375, 0.25, 0.5938, 0.25, 0.625, 0.2812, 0.625, 0.2812, 0.5938, 0.25, 0.6562, 0.25, 0.6875, 0.2812, 0.6875, 0.2812, 0.6562, 0.25, 0.5258, 0.25, 0.5625, 0.2812, 0.5625, 0.2812, 0.5258, 0.6875, 0.5258, 0.6875, 0.5625, 0.7188, 0.5625, 0.7188, 0.5258, 0.6875, 0.6562, 0.6875, 0.6875, 0.7188, 0.6875, 0.7188, 0.6562, 0.6875, 0.7188, 0.6875, 0.75, 0.7188, 0.75, 0.7188, 0.7188, 0.5848, 0.8125, 0.5848, 0.8438, 0.625, 0.8438, 0.625, 0.8125, 0.6875, 0.5938, 0.6875, 0.625, 0.7188, 0.625, 0.7188, 0.5938, 0.6875, 0.6875, 0.6875, 0.7188, 0.7188, 0.7188, 0.7188, 0.6875, 0.25, 0.6875, 0.25, 0.7188, 0.2812, 0.7188, 0.2812, 0.6875, 0.2812, 0.6875, 0.2812, 0.7188, 0.3125, 0.7188, 0.3125, 0.6875, 0.625, 0.6875, 0.625, 0.7188, 0.6875, 0.7188, 0.6724, 0.6875, 0.7188, 0.6875, 0.7188, 0.7188, 0.75, 0.7188, 0.75, 0.6875, 0.5848, 0.6875, 0.5848, 0.7188, 0.625, 0.7188, 0.625, 0.6875, 0.3125, 0.6875, 0.3125, 0.7188, 0.375, 0.7188, 0.375, 0.6875, 0.6875, 0.5, 0.6875, 0.5258, 0.7188, 0.5258, 0.7188, 0.5, 0.25, 0.5, 0.25, 0.5258, 0.2812, 0.5258, 0.2812, 0.5, 0.625, 0.5, 0.625, 0.5258, 0.6875, 0.5258, 0.6875, 0.5, 0.2812, 0.5, 0.2812, 0.5258, 0.3125, 0.5258, 0.3125, 0.5, 0.5848, 0.5, 0.5848, 0.5258, 0.625, 0.5258, 0.625, 0.5, 0.3125, 0.5, 0.3125, 0.5258, 0.375, 0.5258, 0.375, 0.5, 0.7188, 0.5, 0.7188, 0.5258, 0.75, 0.5258, 0.75, 0.5, 0.6875, 0.7188, 0.6875, 0.6875, 0.6724, 0.6875, 0.6708, 0.5625, 0.6875, 0.5625, 0.6875, 0.5258, 0.672, 0.6562, 0.6875, 0.6562, 0.6875, 0.625, 0.6716, 0.625, 0.6712, 0.5938, 0.6875, 0.5938, 0.6875, 0.5625, 0.6708, 0.5625, 0.6716, 0.625, 0.6875, 0.625, 0.6875, 0.5938, 0.6712, 0.5938, 0.6724, 0.6875, 0.6875, 0.6875, 0.6875, 0.6562, 0.672, 0.6562, 0.375, 0.5, 0.375, 0.5258, 0.4069, 0.5258, 0.4069, 0.5, 0.375, 0.6875, 0.375, 0.7188, 0.4069, 0.7188, 0.4069, 0.6875, 0.375, 0.8125, 0.375, 0.8438, 0.4069, 0.8438, 0.4069, 0.8125, 0.375, 0.375, 0.375, 0.4062, 0.4069, 0.4062, 0.4069, 0.375, 0.375, 0.5625, 0.375, 0.5938, 0.4069, 0.5938, 0.4069, 0.5625, 0.375, 0.625, 0.375, 0.6562, 0.4069, 0.6562, 0.4069, 0.625, 0.375, 0.4062, 0.375, 0.4375, 0.4069, 0.4375, 0.4069, 0.4062, 0.375, 0.75, 0.375, 0.8125, 0.4069, 0.8125, 0.4069, 0.75, 0.375, 0.5258, 0.375, 0.5625, 0.4069, 0.5625, 0.4069, 0.5258, 0.375, 0.6562, 0.375, 0.6875, 0.4069, 0.6875, 0.4069, 0.6562, 0.375, 0.8438, 0.375, 0.875, 0.4069, 0.875, 0.4069, 0.8438, 0.375, 0.5938, 0.375, 0.625, 0.4069, 0.625, 0.4069, 0.5938, 0.375, 0.4375, 0.375, 0.5, 0.4069, 0.5, 0.4069, 0.4375, 0.375, 0.7188, 0.375, 0.75, 0.4069, 0.75, 0.4069, 0.7188, 0.4069, 0.5, 0.4069, 0.5258, 0.5622, 0.5258, 0.5622, 0.5, 0.4069, 0.6875, 0.4069, 0.7188, 0.5622, 0.7188, 0.5622, 0.6875, 0.4069, 0.8125, 0.4069, 0.8438, 0.5622, 0.8438, 0.5622, 0.8125, 0.4069, 0.375, 0.4069, 0.4062, 0.5622, 0.4062, 0.5622, 0.375, 0.4069, 0.5625, 0.4069, 0.5938, 0.5622, 0.5938, 0.5622, 0.5625, 0.4069, 0.625, 0.4069, 0.6562, 0.5622, 0.6562, 0.5622, 0.625, 0.4069, 0.4062, 0.4069, 0.4375, 0.5622, 0.4375, 0.5622, 0.4062, 0.4069, 0.75, 0.4069, 0.8125, 0.5622, 0.8125, 0.5622, 0.75, 0.4069, 0.5258, 0.4069, 0.5625, 0.5622, 0.5625, 0.5622, 0.5258, 0.4069, 0.6562, 0.4069, 0.6875, 0.5622, 0.6875, 0.5622, 0.6562, 0.4069, 0.8438, 0.4069, 0.875, 0.5622, 0.875, 0.5622, 0.8438, 0.4069, 0.5938, 0.4069, 0.625, 0.5622, 0.625, 0.5622, 0.5938, 0.4069, 0.4375, 0.4069, 0.5, 0.5622, 0.5, 0.5622, 0.4375, 0.4069, 0.7188, 0.4069, 0.75, 0.5622, 0.75, 0.5622, 0.7188, 0.5622, 0.5258, 0.5622, 0.5258, 0.5622, 0.5, 0.5622, 0.5, 0.5622, 0.625, 0.5622, 0.625, 0.5622, 0.5938, 0.5622, 0.5938, 0.5622, 0.8125, 0.5622, 0.8438, 0.5848, 0.8438, 0.5848, 0.8125, 0.5622, 0.375, 0.5622, 0.4062, 0.5848, 0.4062, 0.5848, 0.375, 0.5622, 0.5938, 0.5622, 0.5938, 0.5622, 0.5625, 0.5622, 0.5625, 0.5848, 0.625, 0.5848, 0.625, 0.5848, 0.6562, 0.5848, 0.6562, 0.5622, 0.4062, 0.5622, 0.4375, 0.5848, 0.4375, 0.5848, 0.4062, 0.5622, 0.75, 0.5622, 0.8125, 0.5848, 0.8125, 0.5848, 0.75, 0.5848, 0.6562, 0.5848, 0.6562, 0.5848, 0.6875, 0.5848, 0.6875, 0.5848, 0.7188, 0.5848, 0.7188, 0.5848, 0.75, 0.5848, 0.75, 0.5622, 0.8438, 0.5622, 0.875, 0.5848, 0.875, 0.5848, 0.8438, 0.5622, 0.75, 0.5848, 0.75, 0.5848, 0.7188, 0.5848, 0.6875, 0.5848, 0.6562, 0.5848, 0.625, 0.5848, 0.5938, 0.5848, 0.5625, 0.5848, 0.5258, 0.5622, 0.5258, 0.5622, 0.5625, 0.5622, 0.5938, 0.5622, 0.625, 0.5622, 0.6562, 0.5622, 0.6875, 0.5622, 0.7188, 0.5848, 0.5258, 0.5848, 0.5258, 0.5848, 0.5625, 0.5848, 0.5625, 0.5622, 0.4375, 0.5622, 0.5, 0.5848, 0.5, 0.5848, 0.4375, 0.5848, 0.6875, 0.5848, 0.6875, 0.5848, 0.7188, 0.5848, 0.7188, 0.5622, 0.5, 0.5622, 0.5258, 0.5848, 0.5258, 0.5848, 0.5, 0.5848, 0.5258, 0.5848, 0.5258, 0.5848, 0.5625, 0.5848, 0.5625, 0.5622, 0.5625, 0.5622, 0.5625, 0.5622, 0.5258, 0.5622, 0.5258, 0.5848, 0.625, 0.5848, 0.625, 0.5848, 0.6562, 0.5848, 0.6562, 0.5622, 0.6562, 0.5622, 0.6562, 0.5622, 0.625, 0.5622, 0.625, 0.5848, 0.5625, 0.5848, 0.5625, 0.5848, 0.5938, 0.5848, 0.5938, 0.5622, 0.5938, 0.5622, 0.5938, 0.5622, 0.5625, 0.5622, 0.5625, 0.5848, 0.6875, 0.5848, 0.6875, 0.5848, 0.7188, 0.5848, 0.7188, 0.5622, 0.7188, 0.5622, 0.7188, 0.5622, 0.6875, 0.5622, 0.6875, 0.5622, 0.5625, 0.5622, 0.5625, 0.5622, 0.5258, 0.5622, 0.5258, 0.5622, 0.5, 0.5622, 0.5, 0.5848, 0.5, 0.5848, 0.5, 0.5622, 0.75, 0.5622, 0.75, 0.5622, 0.7188, 0.5622, 0.7188, 0.5622, 0.6875, 0.5622, 0.6875, 0.5622, 0.6562, 0.5622, 0.6562, 0.5848, 0.75, 0.5848, 0.75, 0.5622, 0.75, 0.5622, 0.75, 0.5622, 0.6562, 0.5622, 0.6562, 0.5622, 0.625, 0.5622, 0.625, 0.5848, 0.5625, 0.5848, 0.5625, 0.5848, 0.5938, 0.5848, 0.5938, 0.5848, 0.5938, 0.5848, 0.5938, 0.5848, 0.625, 0.5848, 0.625, 0.5848, 0.5, 0.5848, 0.5, 0.5848, 0.5258, 0.5848, 0.5258, 0.5848, 0.5, 0.5848, 0.5, 0.5848, 0.5258, 0.5848, 0.5258, 0.5848, 0.5938, 0.5848, 0.5938, 0.5848, 0.625, 0.5848, 0.625, 0.5848, 0.5625, 0.5848, 0.5625, 0.5848, 0.5938, 0.5848, 0.5938, 0.5622, 0.6562, 0.5622, 0.6562, 0.5622, 0.625, 0.5622, 0.625, 0.5848, 0.75, 0.5848, 0.75, 0.5622, 0.75, 0.5622, 0.75, 0.5622, 0.6875, 0.5622, 0.6875, 0.5622, 0.6562, 0.5622, 0.6562, 0.5622, 0.75, 0.5622, 0.75, 0.5622, 0.7188, 0.5622, 0.7188, 0.5622, 0.5, 0.5622, 0.5, 0.5848, 0.5, 0.5848, 0.5, 0.5622, 0.5625, 0.5622, 0.5625, 0.5622, 0.5258, 0.5622, 0.5258, 0.5622, 0.7188, 0.5622, 0.7188, 0.5622, 0.6875, 0.5622, 0.6875, 0.5848, 0.6875, 0.5848, 0.6875, 0.5848, 0.7188, 0.5848, 0.7188, 0.5848, 0.5258, 0.5848, 0.5258, 0.5848, 0.5625, 0.5848, 0.5625, 0.5848, 0.7188, 0.5848, 0.7188, 0.5848, 0.75, 0.5848, 0.75, 0.5848, 0.6562, 0.5848, 0.6562, 0.5848, 0.6875, 0.5848, 0.6875, 0.5848, 0.625, 0.5848, 0.625, 0.5848, 0.6562, 0.5848, 0.6562, 0.5622, 0.5938, 0.5622, 0.5938, 0.5622, 0.5625, 0.5622, 0.5625, 0.5622, 0.625, 0.5622, 0.625, 0.5622, 0.5938, 0.5622, 0.5938, 0.5622, 0.5258, 0.5622, 0.5258, 0.5622, 0.5, 0.5622, 0.5, 0.5848, 0.6875, 0.5848, 0.6875, 0.5848, 0.7188, 0.5848, 0.7188, 0.5848, 0.75, 0.5848, 0.75, 0.5622, 0.75, 0.5622, 0.75, 0.5622, 0.5258, 0.5622, 0.5258, 0.5848, 0.5258, 0.5848, 0.5258, 0.5622, 0.75, 0.5622, 0.75, 0.5622, 0.7188, 0.5622, 0.7188, 0.5848, 0.7188, 0.5848, 0.7188, 0.5848, 0.75, 0.5848, 0.75, 0.5622, 0.625, 0.5622, 0.625, 0.5622, 0.5938, 0.5622, 0.5938, 0.5848, 0.5938, 0.5848, 0.5938, 0.5848, 0.625, 0.5848, 0.625, 0.5622, 0.6875, 0.5622, 0.6875, 0.5622, 0.6562, 0.5622, 0.6562, 0.5848, 0.6562, 0.5848, 0.6562, 0.5848, 0.6875, 0.5848, 0.6875, 0.5622, 0.625, 0.5622, 0.625, 0.5622, 0.5938, 0.5622, 0.5938, 0.5622, 0.5258, 0.5622, 0.5258, 0.5848, 0.5258, 0.5848, 0.5258, 0.5848, 0.5938, 0.5848, 0.5938, 0.5848, 0.625, 0.5848, 0.625, 0.5848, 0.75, 0.5848, 0.75, 0.5622, 0.75, 0.5622, 0.75, 0.5622, 0.75, 0.5622, 0.75, 0.5622, 0.7188, 0.5622, 0.7188, 0.5848, 0.7188, 0.5848, 0.7188, 0.5848, 0.75, 0.5848, 0.75, 0.5622, 0.7188, 0.5622, 0.7188, 0.5622, 0.6875, 0.5622, 0.6875, 0.5622, 0.625, 0.5622, 0.625, 0.5622, 0.5938, 0.5622, 0.5938, 0.5848, 0.5938, 0.5848, 0.5938, 0.5848, 0.625, 0.5848, 0.625, 0.5622, 0.6875, 0.5622, 0.6875, 0.5622, 0.6562, 0.5622, 0.6562, 0.5848, 0.6562, 0.5848, 0.6562, 0.5848, 0.6875, 0.5848, 0.6875, 0.5622, 0.5625, 0.5622, 0.5625, 0.5622, 0.5258, 0.5622, 0.5258, 0.5848, 0.5258, 0.5848, 0.5258, 0.5848, 0.5625, 0.5848, 0.5625, 0.5622, 0.6562, 0.5622, 0.6562, 0.5622, 0.625, 0.5622, 0.625, 0.5622, 0.7188, 0.5622, 0.7188, 0.5622, 0.6875, 0.5622, 0.6875, 0.5848, 0.5625, 0.5848, 0.5625, 0.5848, 0.5938, 0.5848, 0.5938, 0.5622, 0.5938, 0.5622, 0.5938, 0.5622, 0.5625, 0.5622, 0.5625, 0.5848, 0.625, 0.5848, 0.625, 0.5848, 0.6562, 0.5848, 0.6562, 0.5622, 0.6562, 0.5622, 0.6562, 0.5622, 0.625, 0.5622, 0.625, 0.5848, 0.5258, 0.5848, 0.5258, 0.5848, 0.5625, 0.5848, 0.5625, 0.5622, 0.5625, 0.5622, 0.5625, 0.5622, 0.5258, 0.5622, 0.5258, 0.5848, 0.6562, 0.5848, 0.6562, 0.5848, 0.6875, 0.5848, 0.6875, 0.5622, 0.6875, 0.5622, 0.6875, 0.5622, 0.6562, 0.5622, 0.6562, 0.5848, 0.7188, 0.5848, 0.7188, 0.5848, 0.75, 0.5848, 0.75, 0.5622, 0.75, 0.5622, 0.75, 0.5622, 0.7188, 0.5622, 0.7188, 0.5622, 0.5258, 0.5622, 0.5258, 0.5848, 0.5258, 0.5848, 0.5258, 0.5848, 0.75, 0.5848, 0.75, 0.5622, 0.75, 0.5622, 0.75, 0.5848, 0.6875, 0.5848, 0.6875, 0.5848, 0.7188, 0.5848, 0.7188, 0.5622, 0.7188, 0.5622, 0.7188, 0.5622, 0.6875, 0.5622, 0.6875, 0.5848, 0.5625, 0.5848, 0.5625, 0.5848, 0.5938, 0.5848, 0.5938, 0.5622, 0.5938, 0.5622, 0.5938, 0.5622, 0.5625, 0.5622, 0.5625, 0.5848, 0.625, 0.5848, 0.625, 0.5848, 0.6562, 0.5848, 0.6562])
me_cube.materials.append(mat_material)
me_cube.use_remesh_preserve_volume = False
me_cube.use_remesh_preserve_attributes = False
me_cube.use_mirror_vertex_groups = False
me_cube.update()

# ---- objects
ob_cube = bpy.data.objects.new('Cube', me_cube)

# ---- transforms, parenting, visibility, modifiers, constraints
ob_cube.location = (0.0, 0.0, 0.0)
ob_cube.lock_rotations_4d = False
ob_cube.empty_display_type = 'ARROWS'
ob_cube.lineart.crease_threshold = 0.0

# ---- collection membership
col_collection.objects.link(ob_cube)

# ---- scene / render settings (as saved in the file)
scene.frame_start = 1; scene.frame_end = 250; scene.frame_set(1)
scene.render.engine = 'BLENDER_EEVEE_NEXT'
scene.cycles.use_denoising = False
scene.cycles.samples = 128
scene.cycles.sampling_pattern = 'TABULATED_SOBOL'
scene.cycles.use_adaptive_sampling = False
scene.cycles.use_light_tree = False
scene.view_settings.view_transform = 'Filmic'
bpy.context.view_layer.update()

# ---- added for rendering (the .blend has no active camera and no usable light): camera, sun
cam_auto = bpy.data.cameras.new('AutoCamera')
cam_auto.lens = 50.0
cam_auto.sensor_width = 36.0
cam_auto.clip_end = 1000.0
ob_auto_camera = bpy.data.objects.new('AutoCamera', cam_auto)
scene.collection.objects.link(ob_auto_camera)
ob_auto_camera.location = (16.357, -19.7496, 20.6153)
ob_auto_camera.rotation_euler = (1.09748, -7.21219e-08, 0.694738)
scene.camera = ob_auto_camera
light_auto_sun = bpy.data.lights.new('AutoSun', 'SUN')
light_auto_sun.energy = 3.0
light_auto_sun.angle = 0.0523599
ob_auto_sun = bpy.data.objects.new('AutoSun', light_auto_sun)
scene.collection.objects.link(ob_auto_sun)
ob_auto_sun.rotation_euler = (0.872665, 0.174533, 0.523599)
bpy.context.view_layer.update()
